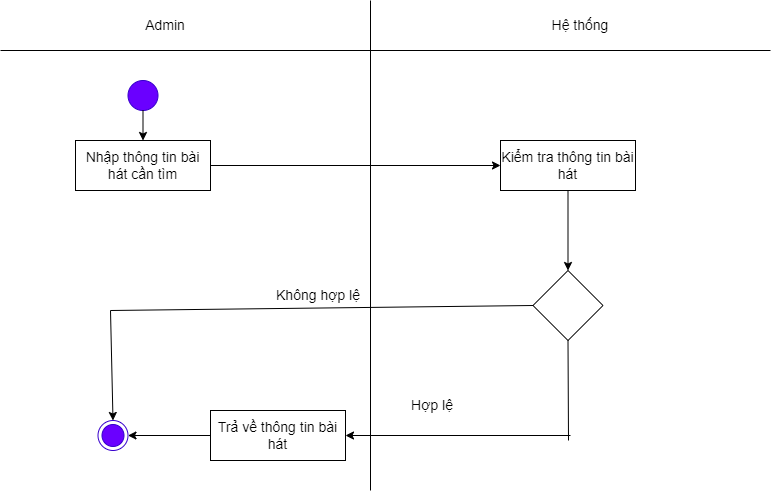

The diagram above was exported from draw.io. Its source (the exported page's mxGraphModel, read from the mxfile embedded in the PNG):
<mxGraphModel dx="1024" dy="501" grid="1" gridSize="10" guides="1" tooltips="1" connect="1" arrows="1" fold="1" page="1" pageScale="1" pageWidth="827" pageHeight="1169" math="0" shadow="0">
  <root>
    <mxCell id="0" />
    <mxCell id="1" parent="0" />
    <mxCell id="hNywhpXVrdwSue3FT84t-1" value="" style="endArrow=none;html=1;rounded=0;fontSize=14;" parent="1" edge="1">
      <mxGeometry width="50" height="50" relative="1" as="geometry">
        <mxPoint x="400" y="520" as="sourcePoint" />
        <mxPoint x="400" y="30" as="targetPoint" />
      </mxGeometry>
    </mxCell>
    <mxCell id="hNywhpXVrdwSue3FT84t-2" value="Hệ thống" style="text;html=1;strokeColor=none;fillColor=none;align=center;verticalAlign=middle;whiteSpace=wrap;rounded=0;fontSize=14;" parent="1" vertex="1">
      <mxGeometry x="580" y="40" width="60" height="30" as="geometry" />
    </mxCell>
    <mxCell id="hNywhpXVrdwSue3FT84t-3" value="Admin" style="text;html=1;strokeColor=none;fillColor=none;align=center;verticalAlign=middle;whiteSpace=wrap;rounded=0;fontSize=14;" parent="1" vertex="1">
      <mxGeometry x="130" y="40" width="130" height="30" as="geometry" />
    </mxCell>
    <mxCell id="hNywhpXVrdwSue3FT84t-4" value="" style="ellipse;html=1;shape=endState;fillColor=#6a00ff;strokeColor=#3700CC;fontColor=#ffffff;fontSize=14;" parent="1" vertex="1">
      <mxGeometry x="127.5" y="450" width="30" height="30" as="geometry" />
    </mxCell>
    <mxCell id="hNywhpXVrdwSue3FT84t-5" value="" style="ellipse;whiteSpace=wrap;html=1;aspect=fixed;fillColor=#6a00ff;fontColor=#ffffff;strokeColor=#3700CC;fontSize=14;" parent="1" vertex="1">
      <mxGeometry x="157.5" y="110" width="30" height="30" as="geometry" />
    </mxCell>
    <mxCell id="hNywhpXVrdwSue3FT84t-6" value="Nhập thông tin bài hát cần tìm" style="rounded=0;whiteSpace=wrap;html=1;fontSize=14;" parent="1" vertex="1">
      <mxGeometry x="105" y="170" width="135" height="50" as="geometry" />
    </mxCell>
    <mxCell id="hNywhpXVrdwSue3FT84t-7" value="Kiểm tra thông tin bài hát" style="rounded=0;whiteSpace=wrap;html=1;fontSize=14;" parent="1" vertex="1">
      <mxGeometry x="530" y="170" width="135" height="50" as="geometry" />
    </mxCell>
    <mxCell id="hNywhpXVrdwSue3FT84t-8" value="" style="rhombus;whiteSpace=wrap;html=1;fontSize=14;" parent="1" vertex="1">
      <mxGeometry x="562.5" y="300" width="70" height="70" as="geometry" />
    </mxCell>
    <mxCell id="hNywhpXVrdwSue3FT84t-9" value="" style="endArrow=classic;html=1;rounded=0;exitX=0.5;exitY=1;exitDx=0;exitDy=0;entryX=0.5;entryY=0;entryDx=0;entryDy=0;fontSize=14;" parent="1" source="hNywhpXVrdwSue3FT84t-7" target="hNywhpXVrdwSue3FT84t-8" edge="1">
      <mxGeometry width="50" height="50" relative="1" as="geometry">
        <mxPoint x="390" y="310" as="sourcePoint" />
        <mxPoint x="440" y="260" as="targetPoint" />
      </mxGeometry>
    </mxCell>
    <mxCell id="hNywhpXVrdwSue3FT84t-10" value="" style="endArrow=classic;html=1;rounded=0;exitX=0;exitY=0.5;exitDx=0;exitDy=0;entryX=1;entryY=0.5;entryDx=0;entryDy=0;fontSize=14;" parent="1" source="hNywhpXVrdwSue3FT84t-19" target="hNywhpXVrdwSue3FT84t-4" edge="1">
      <mxGeometry width="50" height="50" relative="1" as="geometry">
        <mxPoint x="390" y="310" as="sourcePoint" />
        <mxPoint x="240" y="345" as="targetPoint" />
      </mxGeometry>
    </mxCell>
    <mxCell id="hNywhpXVrdwSue3FT84t-11" value="Không hợp lệ" style="text;html=1;strokeColor=none;fillColor=none;align=center;verticalAlign=middle;whiteSpace=wrap;rounded=0;fontSize=14;" parent="1" vertex="1">
      <mxGeometry x="300" y="300" width="96" height="50" as="geometry" />
    </mxCell>
    <mxCell id="hNywhpXVrdwSue3FT84t-12" value="" style="endArrow=classic;html=1;rounded=0;exitX=0.5;exitY=1;exitDx=0;exitDy=0;entryX=0.5;entryY=0;entryDx=0;entryDy=0;fontSize=14;" parent="1" source="hNywhpXVrdwSue3FT84t-5" target="hNywhpXVrdwSue3FT84t-6" edge="1">
      <mxGeometry width="50" height="50" relative="1" as="geometry">
        <mxPoint x="390" y="310" as="sourcePoint" />
        <mxPoint x="440" y="260" as="targetPoint" />
      </mxGeometry>
    </mxCell>
    <mxCell id="hNywhpXVrdwSue3FT84t-13" value="" style="endArrow=none;html=1;rounded=0;fontSize=14;" parent="1" edge="1">
      <mxGeometry width="50" height="50" relative="1" as="geometry">
        <mxPoint x="30" y="80" as="sourcePoint" />
        <mxPoint x="800" y="80" as="targetPoint" />
      </mxGeometry>
    </mxCell>
    <mxCell id="hNywhpXVrdwSue3FT84t-14" value="" style="endArrow=classic;html=1;rounded=0;exitX=1;exitY=0.5;exitDx=0;exitDy=0;entryX=0;entryY=0.5;entryDx=0;entryDy=0;fontSize=14;" parent="1" source="hNywhpXVrdwSue3FT84t-6" target="hNywhpXVrdwSue3FT84t-7" edge="1">
      <mxGeometry width="50" height="50" relative="1" as="geometry">
        <mxPoint x="390" y="320" as="sourcePoint" />
        <mxPoint x="440" y="270" as="targetPoint" />
      </mxGeometry>
    </mxCell>
    <mxCell id="hNywhpXVrdwSue3FT84t-16" value="Hợp lệ" style="text;html=1;strokeColor=none;fillColor=none;align=center;verticalAlign=middle;whiteSpace=wrap;rounded=0;fontSize=14;" parent="1" vertex="1">
      <mxGeometry x="414" y="410" width="96" height="50" as="geometry" />
    </mxCell>
    <mxCell id="hNywhpXVrdwSue3FT84t-18" value="" style="endArrow=classic;html=1;rounded=0;entryX=1;entryY=0.5;entryDx=0;entryDy=0;fontSize=14;" parent="1" target="hNywhpXVrdwSue3FT84t-19" edge="1">
      <mxGeometry width="50" height="50" relative="1" as="geometry">
        <mxPoint x="600" y="465" as="sourcePoint" />
        <mxPoint x="350" y="460" as="targetPoint" />
      </mxGeometry>
    </mxCell>
    <mxCell id="hNywhpXVrdwSue3FT84t-19" value="Trả về thông tin bài hát" style="rounded=0;whiteSpace=wrap;html=1;fontSize=14;" parent="1" vertex="1">
      <mxGeometry x="240" y="440" width="135" height="50" as="geometry" />
    </mxCell>
    <mxCell id="hNywhpXVrdwSue3FT84t-20" value="" style="endArrow=none;html=1;rounded=0;entryX=0;entryY=0.5;entryDx=0;entryDy=0;fontSize=14;" parent="1" target="hNywhpXVrdwSue3FT84t-8" edge="1">
      <mxGeometry width="50" height="50" relative="1" as="geometry">
        <mxPoint x="140" y="340" as="sourcePoint" />
        <mxPoint x="440" y="420" as="targetPoint" />
      </mxGeometry>
    </mxCell>
    <mxCell id="hNywhpXVrdwSue3FT84t-21" value="" style="endArrow=classic;html=1;rounded=0;entryX=0.5;entryY=0;entryDx=0;entryDy=0;fontSize=14;" parent="1" target="hNywhpXVrdwSue3FT84t-4" edge="1">
      <mxGeometry width="50" height="50" relative="1" as="geometry">
        <mxPoint x="140" y="340" as="sourcePoint" />
        <mxPoint x="440" y="420" as="targetPoint" />
      </mxGeometry>
    </mxCell>
    <mxCell id="hNywhpXVrdwSue3FT84t-22" value="" style="endArrow=none;html=1;rounded=0;entryX=0.5;entryY=1;entryDx=0;entryDy=0;fontSize=14;" parent="1" target="hNywhpXVrdwSue3FT84t-8" edge="1">
      <mxGeometry width="50" height="50" relative="1" as="geometry">
        <mxPoint x="598" y="470" as="sourcePoint" />
        <mxPoint x="440" y="440" as="targetPoint" />
      </mxGeometry>
    </mxCell>
  </root>
</mxGraphModel>